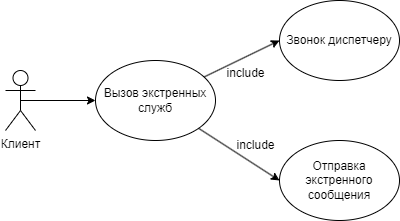

The diagram above was exported from draw.io. Its source (the exported page's mxGraphModel, read from the mxfile embedded in the PNG):
<mxGraphModel dx="521" dy="661" grid="1" gridSize="10" guides="1" tooltips="1" connect="1" arrows="1" fold="1" page="1" pageScale="1" pageWidth="827" pageHeight="1169" math="0" shadow="0">
  <root>
    <mxCell id="0" />
    <mxCell id="1" parent="0" />
    <mxCell id="dF9DU_LSAVgH1lioWVUR-7" style="edgeStyle=orthogonalEdgeStyle;rounded=0;orthogonalLoop=1;jettySize=auto;html=1;exitX=0.5;exitY=0.5;exitDx=0;exitDy=0;exitPerimeter=0;entryX=0;entryY=0.5;entryDx=0;entryDy=0;" edge="1" parent="1" source="dF9DU_LSAVgH1lioWVUR-2" target="dF9DU_LSAVgH1lioWVUR-3">
      <mxGeometry relative="1" as="geometry" />
    </mxCell>
    <mxCell id="dF9DU_LSAVgH1lioWVUR-2" value="Клиент" style="shape=umlActor;verticalLabelPosition=bottom;verticalAlign=top;html=1;outlineConnect=0;" vertex="1" parent="1">
      <mxGeometry x="80" y="220" width="30" height="60" as="geometry" />
    </mxCell>
    <mxCell id="dF9DU_LSAVgH1lioWVUR-9" style="rounded=0;orthogonalLoop=1;jettySize=auto;html=1;entryX=0;entryY=0.5;entryDx=0;entryDy=0;" edge="1" parent="1" source="dF9DU_LSAVgH1lioWVUR-3" target="dF9DU_LSAVgH1lioWVUR-8">
      <mxGeometry relative="1" as="geometry" />
    </mxCell>
    <mxCell id="dF9DU_LSAVgH1lioWVUR-12" style="rounded=0;orthogonalLoop=1;jettySize=auto;html=1;entryX=0;entryY=0.5;entryDx=0;entryDy=0;" edge="1" parent="1" source="dF9DU_LSAVgH1lioWVUR-3" target="dF9DU_LSAVgH1lioWVUR-11">
      <mxGeometry relative="1" as="geometry" />
    </mxCell>
    <mxCell id="dF9DU_LSAVgH1lioWVUR-3" value="Вызов экстренных служб" style="ellipse;whiteSpace=wrap;html=1;" vertex="1" parent="1">
      <mxGeometry x="170" y="210" width="120" height="80" as="geometry" />
    </mxCell>
    <mxCell id="dF9DU_LSAVgH1lioWVUR-8" value="Звонок диспетчеру" style="ellipse;whiteSpace=wrap;html=1;" vertex="1" parent="1">
      <mxGeometry x="354" y="150" width="120" height="80" as="geometry" />
    </mxCell>
    <mxCell id="dF9DU_LSAVgH1lioWVUR-10" value="include" style="text;html=1;align=center;verticalAlign=middle;resizable=0;points=[];autosize=1;strokeColor=none;fillColor=none;" vertex="1" parent="1">
      <mxGeometry x="290" y="208" width="60" height="30" as="geometry" />
    </mxCell>
    <mxCell id="dF9DU_LSAVgH1lioWVUR-11" value="Отправка экстренного сообщения" style="ellipse;whiteSpace=wrap;html=1;" vertex="1" parent="1">
      <mxGeometry x="354" y="290" width="120" height="80" as="geometry" />
    </mxCell>
    <mxCell id="dF9DU_LSAVgH1lioWVUR-13" value="include" style="text;html=1;align=center;verticalAlign=middle;resizable=0;points=[];autosize=1;strokeColor=none;fillColor=none;" vertex="1" parent="1">
      <mxGeometry x="300" y="280" width="60" height="30" as="geometry" />
    </mxCell>
  </root>
</mxGraphModel>